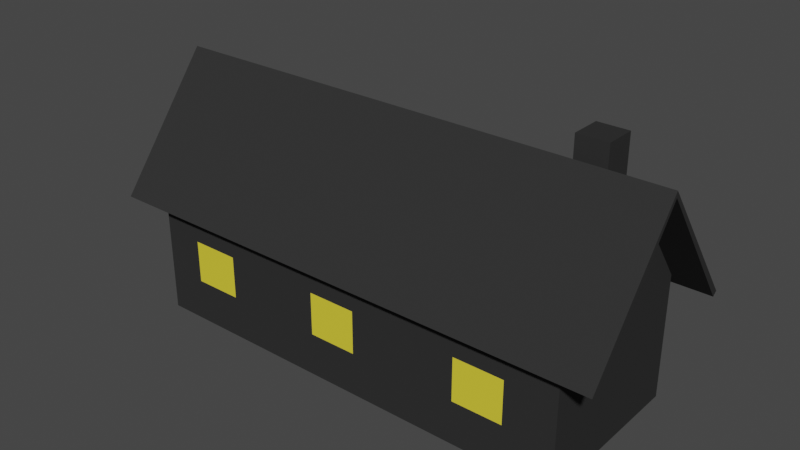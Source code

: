 # Source: kumarbazev1.blend  (saved by Blender 3.6.13; exported with 4.5.12 LTS)
import bpy
from mathutils import Matrix  # noqa: F401  (used for matrix-valued properties, if any)

bpy.ops.wm.read_factory_settings(use_empty=True)
scene = bpy.context.scene
scene.name = 'Scene'

# ---- collections
col_collection = bpy.data.collections.new('Collection'); scene.collection.children.link(col_collection)

# ---- materials (node trees are filled in below, after node groups)
mat_material_002 = bpy.data.materials.new('Material.002')
mat_material_002.use_transparent_shadow = False
mat_material_002.diffuse_color = (0.03244, 0.03244, 0.03244, 1.0)
mat_material_001 = bpy.data.materials.new('Material.001')
mat_material_001.use_transparent_shadow = False
mat_material_001.diffuse_color = (0.8, 0.671, 0.04709, 1.0)

# ---- material node trees

# ---- world
world_world = bpy.data.worlds.new('World'); scene.world = world_world
world_world.use_nodes = True; world_world.node_tree.nodes.clear()
_N = world_world.node_tree.nodes; _L = world_world.node_tree.links
n0 = _N.new('ShaderNodeOutputWorld'); n0.name = 'World Output'; n0.location = (300, 300)
n1 = _N.new('ShaderNodeBackground'); n1.name = 'Background'; n1.location = (10, 300)
n1.inputs[0].default_value = (0.05088, 0.05088, 0.05088, 1.0)
_L.new(n1.outputs[0], n0.inputs[0])
n0.is_active_output = True
world_world.color = (0.05088, 0.05088, 0.05088)
world_world.use_sun_shadow = False
world_world.sun_shadow_jitter_overblur = 0.0

# ---- meshes
me_cube_006 = bpy.data.meshes.new('Cube.006')
me_cube_006.from_pydata([(-2.63, -1.0, -0.9484), (-2.63, -1.0, 0.5771), (-2.63, 1.0, -0.9484), (-2.63, 1.0, 0.5771), (2.63, -1.0, -0.9484), (2.63, -1.0, 0.5771), (2.63, 1.0, -0.9484), (2.63, 1.0, 0.5771), (-2.63, -1.0, -0.4399), (-2.63, -1.0, 0.06859), (-2.63, 1.0, 0.06859), (-2.63, 1.0, -0.4399), (2.63, 1.0, 0.06859), (2.63, 1.0, -0.4399), (2.63, -1.0, 0.06859), (2.63, -1.0, -0.4399), (-2.155, 1.0, -0.9484), (-2.155, 1.0, 0.5771), (-2.155, -1.0, -0.9484), (-2.155, -1.0, 0.5771), (-2.155, -1.0, -0.4399), (-2.155, -1.0, 0.06859), (-2.155, 1.0, -0.4399), (-2.155, 1.0, 0.06859), (-1.575, 1.0, 0.5771), (-1.575, -1.0, -0.9484), (-1.575, 1.0, -0.4399), (-1.575, 1.0, 0.06859), (-1.575, 1.0, -0.9484), (-1.575, -1.0, 0.5771), (-1.575, -1.0, -0.4399), (-1.575, -1.0, 0.06859), (-0.3946, 1.0, 0.5771), (-0.3946, -1.0, -0.9484), (-0.3946, 1.0, -0.4399), (-0.3946, 1.0, 0.06859), (-0.3946, 1.0, -0.9484), (-0.3946, -1.0, 0.5771), (-0.3946, -1.0, -0.4399), (-0.3946, -1.0, 0.06859), (0.1834, 1.0, 0.5771), (0.1834, -1.0, -0.9484), (0.1834, 1.0, -0.4399), (0.1834, 1.0, 0.06859), (0.1834, 1.0, -0.9484), (0.1834, -1.0, 0.5771), (0.1834, -1.0, -0.4399), (0.1834, -1.0, 0.06859), (1.457, 1.0, 0.5771), (1.457, -1.0, -0.9484), (1.457, 1.0, -0.4399), (1.457, 1.0, 0.06859), (1.457, 1.0, -0.9484), (1.457, -1.0, 0.5771), (1.457, -1.0, -0.4399), (1.457, -1.0, 0.06859), (2.044, 1.0, 0.5771), (2.044, -1.0, -0.9484), (2.044, 1.0, -0.4399), (2.044, 1.0, 0.06859), (2.044, 1.0, -0.9484), (2.044, -1.0, 0.5771), (2.044, -1.0, -0.4399), (2.044, -1.0, 0.06859), (-2.63, 0.0, -0.9484), (-2.63, 0.0, 1.872), (2.63, 0.0, -0.9484), (2.63, 0.0, 1.872), (2.63, 0.0, -0.4399), (2.63, 0.0, 0.06859), (-2.63, 0.0, -0.4399), (-2.63, 0.0, 0.06859), (-2.155, 0.0, -0.9484), (-1.575, 0.0, -0.9484), (-0.3946, 0.0, -0.9484), (0.1834, 0.0, -0.9484), (1.457, 0.0, -0.9484), (2.044, 0.0, -0.9484)], [], [(71, 65, 3, 10), (59, 56, 7, 12), (69, 67, 5, 14), (21, 19, 1, 9), (77, 66, 4, 57), (18, 20, 8, 0), (20, 21, 9, 8), (66, 68, 15, 4), (68, 69, 14, 15), (60, 58, 13, 6), (58, 59, 12, 13), (64, 70, 11, 2), (70, 71, 10, 11), (11, 10, 23, 22), (2, 11, 22, 16), (25, 30, 20, 18), (64, 72, 18, 0), (31, 29, 19, 21), (10, 3, 17, 23), (39, 37, 29, 31), (33, 38, 30, 25), (38, 39, 31, 30), (22, 23, 27, 26), (16, 22, 26, 28), (72, 73, 25, 18), (23, 17, 24, 27), (41, 46, 38, 33), (47, 45, 37, 39), (26, 27, 35, 34), (28, 26, 34, 36), (73, 74, 33, 25), (27, 24, 32, 35), (55, 53, 45, 47), (49, 54, 46, 41), (54, 55, 47, 46), (34, 35, 43, 42), (36, 34, 42, 44), (74, 75, 41, 33), (35, 32, 40, 43), (57, 62, 54, 49), (63, 61, 53, 55), (42, 43, 51, 50), (44, 42, 50, 52), (75, 76, 49, 41), (43, 40, 48, 51), (14, 5, 61, 63), (4, 15, 62, 57), (15, 14, 63, 62), (50, 51, 59, 58), (52, 50, 58, 60), (76, 77, 57, 49), (51, 48, 56, 59), (52, 60, 77, 76), (44, 52, 76, 75), (36, 44, 75, 74), (28, 36, 74, 73), (16, 28, 73, 72), (2, 16, 72, 64), (8, 9, 71, 70), (0, 8, 70, 64), (13, 12, 69, 68), (6, 13, 68, 66), (60, 6, 66, 77), (12, 7, 67, 69), (9, 1, 65, 71)])
_uv = me_cube_006.uv_layers.new(name='UVMap')
_uv.uv.foreach_set('vector', [0.5417, 0.125, 0.625, 0.125, 0.625, 0.25, 0.5417, 0.25, 0.5417, 0.4721, 0.625, 0.4721, 0.625, 0.5, 0.5417, 0.5, 0.5417, 0.625, 0.625, 0.625, 0.625, 0.75, 0.5417, 0.75, 0.5417, 0.9774, 0.625, 0.9774, 0.625, 1.0, 0.5417, 1.0, 0.3471, 0.625, 0.375, 0.625, 0.375, 0.75, 0.3471, 0.75, 0.375, 0.9774, 0.4583, 0.9774, 0.4583, 1.0, 0.375, 1.0, 0.4583, 0.9774, 0.5417, 0.9774, 0.5417, 1.0, 0.4583, 1.0, 0.375, 0.625, 0.4583, 0.625, 0.4583, 0.75, 0.375, 0.75, 0.4583, 0.625, 0.5417, 0.625, 0.5417, 0.75, 0.4583, 0.75, 0.375, 0.4721, 0.4583, 0.4721, 0.4583, 0.5, 0.375, 0.5, 0.4583, 0.4721, 0.5417, 0.4721, 0.5417, 0.5, 0.4583, 0.5, 0.375, 0.125, 0.4583, 0.125, 0.4583, 0.25, 0.375, 0.25, 0.4583, 0.125, 0.5417, 0.125, 0.5417, 0.25, 0.4583, 0.25, 0.4583, 0.25, 0.5417, 0.25, 0.5417, 0.2726, 0.4583, 0.2726, 0.375, 0.25, 0.4583, 0.25, 0.4583, 0.2726, 0.375, 0.2726, 0.375, 0.9499, 0.4583, 0.9499, 0.4583, 0.9774, 0.375, 0.9774, 0.125, 0.625, 0.1476, 0.625, 0.1476, 0.75, 0.125, 0.75, 0.5417, 0.9499, 0.625, 0.9499, 0.625, 0.9774, 0.5417, 0.9774, 0.5417, 0.25, 0.625, 0.25, 0.625, 0.2726, 0.5417, 0.2726, 0.5417, 0.8938, 0.625, 0.8938, 0.625, 0.9499, 0.5417, 0.9499, 0.375, 0.8938, 0.4583, 0.8938, 0.4583, 0.9499, 0.375, 0.9499, 0.4583, 0.8938, 0.5417, 0.8938, 0.5417, 0.9499, 0.4583, 0.9499, 0.4583, 0.2726, 0.5417, 0.2726, 0.5417, 0.3001, 0.4583, 0.3001, 0.375, 0.2726, 0.4583, 0.2726, 0.4583, 0.3001, 0.375, 0.3001, 0.1476, 0.625, 0.1751, 0.625, 0.1751, 0.75, 0.1476, 0.75, 0.5417, 0.2726, 0.625, 0.2726, 0.625, 0.3001, 0.5417, 0.3001, 0.375, 0.8663, 0.4583, 0.8663, 0.4583, 0.8938, 0.375, 0.8938, 0.5417, 0.8663, 0.625, 0.8663, 0.625, 0.8938, 0.5417, 0.8938, 0.4583, 0.3001, 0.5417, 0.3001, 0.5417, 0.3562, 0.4583, 0.3562, 0.375, 0.3001, 0.4583, 0.3001, 0.4583, 0.3562, 0.375, 0.3562, 0.1751, 0.625, 0.2312, 0.625, 0.2312, 0.75, 0.1751, 0.75, 0.5417, 0.3001, 0.625, 0.3001, 0.625, 0.3562, 0.5417, 0.3562, 0.5417, 0.8058, 0.625, 0.8058, 0.625, 0.8663, 0.5417, 0.8663, 0.375, 0.8058, 0.4583, 0.8058, 0.4583, 0.8663, 0.375, 0.8663, 0.4583, 0.8058, 0.5417, 0.8058, 0.5417, 0.8663, 0.4583, 0.8663, 0.4583, 0.3562, 0.5417, 0.3562, 0.5417, 0.3837, 0.4583, 0.3837, 0.375, 0.3562, 0.4583, 0.3562, 0.4583, 0.3837, 0.375, 0.3837, 0.2312, 0.625, 0.2587, 0.625, 0.2587, 0.75, 0.2312, 0.75, 0.5417, 0.3562, 0.625, 0.3562, 0.625, 0.3837, 0.5417, 0.3837, 0.375, 0.7779, 0.4583, 0.7779, 0.4583, 0.8058, 0.375, 0.8058, 0.5417, 0.7779, 0.625, 0.7779, 0.625, 0.8058, 0.5417, 0.8058, 0.4583, 0.3837, 0.5417, 0.3837, 0.5417, 0.4442, 0.4583, 0.4442, 0.375, 0.3837, 0.4583, 0.3837, 0.4583, 0.4442, 0.375, 0.4442, 0.2587, 0.625, 0.3192, 0.625, 0.3192, 0.75, 0.2587, 0.75, 0.5417, 0.3837, 0.625, 0.3837, 0.625, 0.4442, 0.5417, 0.4442, 0.5417, 0.75, 0.625, 0.75, 0.625, 0.7779, 0.5417, 0.7779, 0.375, 0.75, 0.4583, 0.75, 0.4583, 0.7779, 0.375, 0.7779, 0.4583, 0.75, 0.5417, 0.75, 0.5417, 0.7779, 0.4583, 0.7779, 0.4583, 0.4442, 0.5417, 0.4442, 0.5417, 0.4721, 0.4583, 0.4721, 0.375, 0.4442, 0.4583, 0.4442, 0.4583, 0.4721, 0.375, 0.4721, 0.3192, 0.625, 0.3471, 0.625, 0.3471, 0.75, 0.3192, 0.75, 0.5417, 0.4442, 0.625, 0.4442, 0.625, 0.4721, 0.5417, 0.4721, 0.3192, 0.5, 0.3471, 0.5, 0.3471, 0.625, 0.3192, 0.625, 0.2587, 0.5, 0.3192, 0.5, 0.3192, 0.625, 0.2587, 0.625, 0.2312, 0.5, 0.2587, 0.5, 0.2587, 0.625, 0.2312, 0.625, 0.1751, 0.5, 0.2312, 0.5, 0.2312, 0.625, 0.1751, 0.625, 0.1476, 0.5, 0.1751, 0.5, 0.1751, 0.625, 0.1476, 0.625, 0.125, 0.5, 0.1476, 0.5, 0.1476, 0.625, 0.125, 0.625, 0.4583, 0.0, 0.5417, 0.0, 0.5417, 0.125, 0.4583, 0.125, 0.375, 0.0, 0.4583, 0.0, 0.4583, 0.125, 0.375, 0.125, 0.4583, 0.5, 0.5417, 0.5, 0.5417, 0.625, 0.4583, 0.625, 0.375, 0.5, 0.4583, 0.5, 0.4583, 0.625, 0.375, 0.625, 0.3471, 0.5, 0.375, 0.5, 0.375, 0.625, 0.3471, 0.625, 0.5417, 0.5, 0.625, 0.5, 0.625, 0.625, 0.5417, 0.625, 0.5417, 0.0, 0.625, 0.0, 0.625, 0.125, 0.5417, 0.125])
me_cube_006.materials.append(mat_material_002)
me_cube_006.update()
me_cube_007 = bpy.data.meshes.new('Cube.007')
me_cube_007.from_pydata([(-2.63, -1.0, 0.5771), (-2.63, 1.0, 0.5771), (2.63, -1.0, 0.5771), (2.63, 1.0, 0.5771), (-2.155, 1.0, 0.5771), (-2.155, -1.0, 0.5771), (-1.575, 1.0, 0.5771), (-1.575, -1.0, 0.5771), (-0.3946, 1.0, 0.5771), (-0.3946, -1.0, 0.5771), (0.1834, 1.0, 0.5771), (0.1834, -1.0, 0.5771), (1.457, 1.0, 0.5771), (1.457, -1.0, 0.5771), (2.044, 1.0, 0.5771), (2.044, -1.0, 0.5771), (-2.63, 0.0, 1.872), (2.63, 0.0, 1.872), (-2.155, 0.0, 1.872), (-1.575, 0.0, 1.872), (-0.3946, 0.0, 1.872), (0.1834, 0.0, 1.872), (1.457, 0.0, 1.872), (2.044, 0.0, 1.872)], [], [(18, 16, 0, 5), (19, 18, 5, 7), (20, 19, 7, 9), (21, 20, 9, 11), (22, 21, 11, 13), (23, 22, 13, 15), (17, 23, 15, 2), (3, 14, 23, 17), (14, 12, 22, 23), (12, 10, 21, 22), (10, 8, 20, 21), (8, 6, 19, 20), (6, 4, 18, 19), (4, 1, 16, 18)])
_uv = me_cube_007.uv_layers.new(name='UVMap')
_uv.uv.foreach_set('vector', [0.8524, 0.625, 0.875, 0.625, 0.875, 0.75, 0.8524, 0.75, 0.8249, 0.625, 0.8524, 0.625, 0.8524, 0.75, 0.8249, 0.75, 0.7688, 0.625, 0.8249, 0.625, 0.8249, 0.75, 0.7688, 0.75, 0.7413, 0.625, 0.7688, 0.625, 0.7688, 0.75, 0.7413, 0.75, 0.6808, 0.625, 0.7413, 0.625, 0.7413, 0.75, 0.6808, 0.75, 0.6529, 0.625, 0.6808, 0.625, 0.6808, 0.75, 0.6529, 0.75, 0.625, 0.625, 0.6529, 0.625, 0.6529, 0.75, 0.625, 0.75, 0.625, 0.5, 0.6529, 0.5, 0.6529, 0.625, 0.625, 0.625, 0.6529, 0.5, 0.6808, 0.5, 0.6808, 0.625, 0.6529, 0.625, 0.6808, 0.5, 0.7413, 0.5, 0.7413, 0.625, 0.6808, 0.625, 0.7413, 0.5, 0.7688, 0.5, 0.7688, 0.625, 0.7413, 0.625, 0.7688, 0.5, 0.8249, 0.5, 0.8249, 0.625, 0.7688, 0.625, 0.8249, 0.5, 0.8524, 0.5, 0.8524, 0.625, 0.8249, 0.625, 0.8524, 0.5, 0.875, 0.5, 0.875, 0.625, 0.8524, 0.625])
me_cube_007.materials.append(mat_material_002)
me_cube_007.update()
me_cube_008 = bpy.data.meshes.new('Cube.008')
me_cube_008.from_pydata([(-1.0, -1.0, -1.0), (-1.0, -1.0, 1.0), (-1.0, 1.0, -1.0), (-1.0, 1.0, 1.0), (1.0, -1.0, -1.0), (1.0, -1.0, 1.0), (1.0, 1.0, -1.0), (1.0, 1.0, 1.0)], [], [(0, 1, 3, 2), (2, 3, 7, 6), (6, 7, 5, 4), (4, 5, 1, 0), (2, 6, 4, 0), (7, 3, 1, 5)])
_uv = me_cube_008.uv_layers.new(name='UVMap')
_uv.uv.foreach_set('vector', [0.375, 0.0, 0.625, 0.0, 0.625, 0.25, 0.375, 0.25, 0.375, 0.25, 0.625, 0.25, 0.625, 0.5, 0.375, 0.5, 0.375, 0.5, 0.625, 0.5, 0.625, 0.75, 0.375, 0.75, 0.375, 0.75, 0.625, 0.75, 0.625, 1.0, 0.375, 1.0, 0.125, 0.5, 0.375, 0.5, 0.375, 0.75, 0.125, 0.75, 0.625, 0.5, 0.875, 0.5, 0.875, 0.75, 0.625, 0.75])
me_cube_008.materials.append(mat_material_002)
me_cube_008.update()
me_cube_009 = bpy.data.meshes.new('Cube.009')
me_cube_009.from_pydata([(1.457, -1.0, -0.4399), (1.457, -1.0, 0.06859), (2.044, -1.0, -0.4399), (2.044, -1.0, 0.06859)], [], [(2, 3, 1, 0)])
_uv = me_cube_009.uv_layers.new(name='UVMap')
_uv.uv.foreach_set('vector', [0.4583, 0.7779, 0.5417, 0.7779, 0.5417, 0.8058, 0.4583, 0.8058])
me_cube_009.materials.append(mat_material_001)
me_cube_009.update()
me_cube_011 = bpy.data.meshes.new('Cube.011')
me_cube_011.from_pydata([(-0.3946, -1.0, -0.4399), (-0.3946, -1.0, 0.06859), (0.1834, -1.0, -0.4399), (0.1834, -1.0, 0.06859)], [], [(2, 3, 1, 0)])
_uv = me_cube_011.uv_layers.new(name='UVMap')
_uv.uv.foreach_set('vector', [0.4583, 0.8663, 0.5417, 0.8663, 0.5417, 0.8938, 0.4583, 0.8938])
me_cube_011.materials.append(mat_material_001)
me_cube_011.update()
me_cube_012 = bpy.data.meshes.new('Cube.012')
me_cube_012.from_pydata([(-2.155, -1.0, -0.4399), (-2.155, -1.0, 0.06859), (-1.575, -1.0, -0.4399), (-1.575, -1.0, 0.06859)], [], [(2, 3, 1, 0)])
_uv = me_cube_012.uv_layers.new(name='UVMap')
_uv.uv.foreach_set('vector', [0.4583, 0.9499, 0.5417, 0.9499, 0.5417, 0.9774, 0.4583, 0.9774])
me_cube_012.materials.append(mat_material_001)
me_cube_012.update()

# ---- objects
ob_cube = bpy.data.objects.new('Cube', me_cube_006)
ob_cube_001 = bpy.data.objects.new('Cube.001', me_cube_007)
ob_cube_002 = bpy.data.objects.new('Cube.002', me_cube_008)
ob_cube_003 = bpy.data.objects.new('Cube.003', me_cube_009)
ob_cube_004 = bpy.data.objects.new('Cube.004', me_cube_011)
ob_cube_005 = bpy.data.objects.new('Cube.005', me_cube_012)

# ---- transforms, parenting, visibility, modifiers, constraints
ob_cube.location = (5.118, -0.8786, 6.585)
ob_cube.scale = (5.475, 5.475, 5.475)
ob_cube_001.location = (5.007, -0.8786, 5.155)
ob_cube_001.scale = (6.372, 6.372, 6.372)
_m = ob_cube_001.modifiers.new('Solidify', 'SOLIDIFY')
_m.thickness = 0.06
ob_cube_002.location = (16.74, 0.711, 14.87)
ob_cube_002.scale = (1.0, 1.0, 3.335)
ob_cube_003.location = (5.118, -0.8786, 6.585)
ob_cube_003.scale = (5.475, 5.475, 5.475)
ob_cube_004.location = (5.118, -0.8786, 6.585)
ob_cube_004.scale = (5.475, 5.475, 5.475)
ob_cube_005.location = (5.118, -0.8786, 6.585)
ob_cube_005.scale = (5.475, 5.475, 5.475)

# ---- collection membership
col_collection.objects.link(ob_cube)
col_collection.objects.link(ob_cube_001)
col_collection.objects.link(ob_cube_002)
col_collection.objects.link(ob_cube_003)
col_collection.objects.link(ob_cube_004)
col_collection.objects.link(ob_cube_005)

# ---- scene / render settings (as saved in the file)
scene.frame_start = 1; scene.frame_end = 250; scene.frame_set(1)
scene.render.engine = 'BLENDER_EEVEE_NEXT'
scene.cycles.sampling_pattern = 'TABULATED_SOBOL'
scene.view_settings.view_transform = 'Filmic'
bpy.context.view_layer.update()

# ---- added for rendering (the .blend has no active camera and no usable light): camera, sun
cam_auto = bpy.data.cameras.new('AutoCamera')
cam_auto.lens = 50.0
cam_auto.sensor_width = 36.0
cam_auto.clip_end = 1000.0
ob_auto_camera = bpy.data.objects.new('AutoCamera', cam_auto)
scene.collection.objects.link(ob_auto_camera)
ob_auto_camera.location = (41.6539, -44.8546, 39.1188)
ob_auto_camera.rotation_euler = (1.09748, -7.21219e-08, 0.694738)
scene.camera = ob_auto_camera
light_auto_sun = bpy.data.lights.new('AutoSun', 'SUN')
light_auto_sun.energy = 3.0
light_auto_sun.angle = 0.0523599
ob_auto_sun = bpy.data.objects.new('AutoSun', light_auto_sun)
scene.collection.objects.link(ob_auto_sun)
ob_auto_sun.rotation_euler = (0.872665, 0.174533, 0.523599)
bpy.context.view_layer.update()
